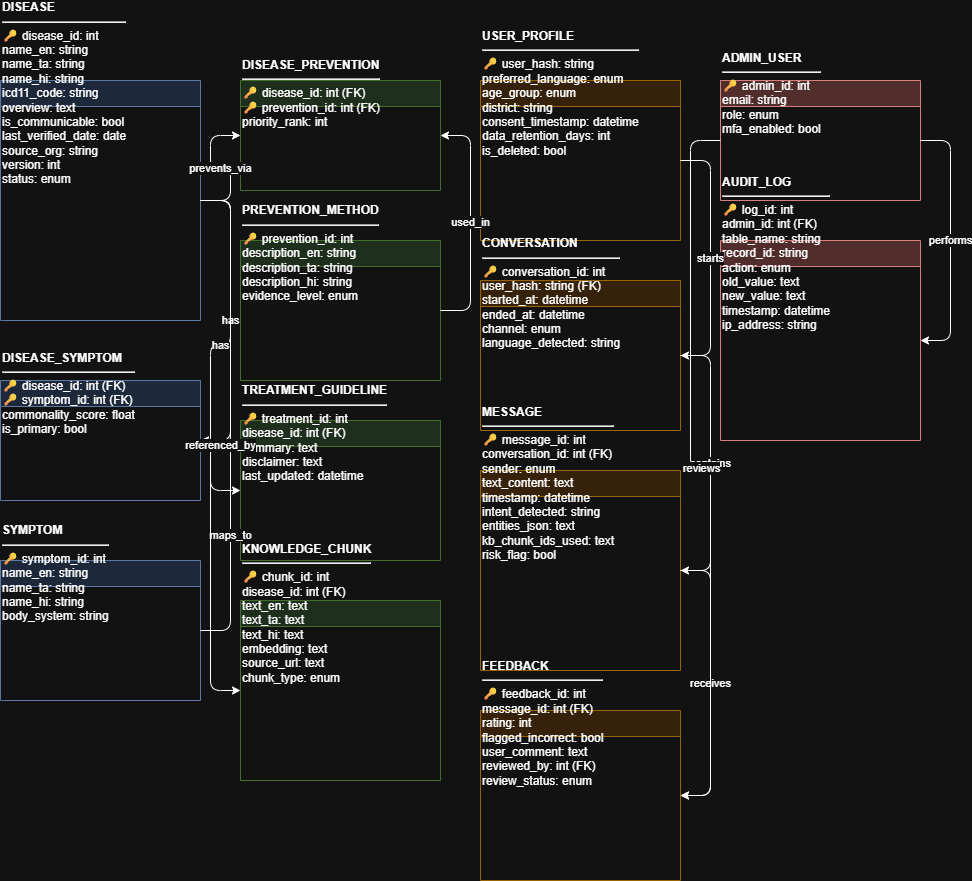

The diagram above was exported from draw.io. Its source (the exported page's mxGraphModel, read from the mxfile embedded in the PNG):
<mxGraphModel dx="1030" dy="1708" grid="1" gridSize="10" guides="1" tooltips="1" connect="1" arrows="1" fold="1" page="1" pageScale="1" pageWidth="850" pageHeight="1100" math="0" shadow="0">
  <root>
    <mxCell id="0" />
    <mxCell id="1" parent="0" />
    <mxCell id="9y1tYIqjEA3j-OsfajQz-1" parent="1" style="swimlane;fontStyle=0;childLayout=poseLayout;startSize=26;horizontal=1;metaEdit=1;fillColor=#dae8fc;strokeColor=#6c8ebf;align=left;html=1;whiteSpace=wrap;" value="&lt;b&gt;DISEASE&lt;/b&gt;&lt;hr&gt;🔑 disease_id: int&lt;br&gt; name_en: string&lt;br&gt; name_ta: string&lt;br&gt; name_hi: string&lt;br&gt; icd11_code: string&lt;br&gt; overview: text&lt;br&gt; is_communicable: bool&lt;br&gt; last_verified_date: date&lt;br&gt; source_org: string&lt;br&gt; version: int&lt;br&gt; status: enum" vertex="1">
      <mxGeometry height="240" width="200" x="20" y="20" as="geometry" />
    </mxCell>
    <mxCell id="9y1tYIqjEA3j-OsfajQz-2" parent="1" style="swimlane;fontStyle=0;childLayout=poseLayout;startSize=26;horizontal=1;metaEdit=1;fillColor=#dae8fc;strokeColor=#6c8ebf;align=left;html=1;whiteSpace=wrap;" value="&lt;b&gt;DISEASE_SYMPTOM&lt;/b&gt;&lt;hr&gt;🔑 disease_id: int (FK)&lt;br&gt;🔑 symptom_id: int (FK)&lt;br&gt; commonality_score: float&lt;br&gt; is_primary: bool" vertex="1">
      <mxGeometry height="120" width="200" x="20" y="320" as="geometry" />
    </mxCell>
    <mxCell id="9y1tYIqjEA3j-OsfajQz-3" parent="1" style="swimlane;fontStyle=0;childLayout=poseLayout;startSize=26;horizontal=1;metaEdit=1;fillColor=#dae8fc;strokeColor=#6c8ebf;align=left;html=1;whiteSpace=wrap;" value="&lt;b&gt;SYMPTOM&lt;/b&gt;&lt;hr&gt;🔑 symptom_id: int&lt;br&gt; name_en: string&lt;br&gt; name_ta: string&lt;br&gt; name_hi: string&lt;br&gt; body_system: string" vertex="1">
      <mxGeometry height="140" width="200" x="20" y="500" as="geometry" />
    </mxCell>
    <mxCell id="9y1tYIqjEA3j-OsfajQz-4" parent="1" style="swimlane;fontStyle=0;childLayout=poseLayout;startSize=26;horizontal=1;metaEdit=1;fillColor=#d5e8d4;strokeColor=#82b366;align=left;html=1;whiteSpace=wrap;" value="&lt;b&gt;DISEASE_PREVENTION&lt;/b&gt;&lt;hr&gt;🔑 disease_id: int (FK)&lt;br&gt;🔑 prevention_id: int (FK)&lt;br&gt; priority_rank: int" vertex="1">
      <mxGeometry height="110" width="200" x="260" y="20" as="geometry" />
    </mxCell>
    <mxCell id="9y1tYIqjEA3j-OsfajQz-5" parent="1" style="swimlane;fontStyle=0;childLayout=poseLayout;startSize=26;horizontal=1;metaEdit=1;fillColor=#d5e8d4;strokeColor=#82b366;align=left;html=1;whiteSpace=wrap;" value="&lt;b&gt;PREVENTION_METHOD&lt;/b&gt;&lt;hr&gt;🔑 prevention_id: int&lt;br&gt; description_en: string&lt;br&gt; description_ta: string&lt;br&gt; description_hi: string&lt;br&gt; evidence_level: enum" vertex="1">
      <mxGeometry height="140" width="200" x="260" y="180" as="geometry" />
    </mxCell>
    <mxCell id="9y1tYIqjEA3j-OsfajQz-6" parent="1" style="swimlane;fontStyle=0;childLayout=poseLayout;startSize=26;horizontal=1;metaEdit=1;fillColor=#d5e8d4;strokeColor=#82b366;align=left;html=1;whiteSpace=wrap;" value="&lt;b&gt;TREATMENT_GUIDELINE&lt;/b&gt;&lt;hr&gt;🔑 treatment_id: int&lt;br&gt; disease_id: int (FK)&lt;br&gt; summary: text&lt;br&gt; disclaimer: text&lt;br&gt; last_updated: datetime" vertex="1">
      <mxGeometry height="140" width="200" x="260" y="360" as="geometry" />
    </mxCell>
    <mxCell id="9y1tYIqjEA3j-OsfajQz-7" parent="1" style="swimlane;fontStyle=0;childLayout=poseLayout;startSize=26;horizontal=1;metaEdit=1;fillColor=#d5e8d4;strokeColor=#82b366;align=left;html=1;whiteSpace=wrap;" value="&lt;b&gt;KNOWLEDGE_CHUNK&lt;/b&gt;&lt;hr&gt;🔑 chunk_id: int&lt;br&gt; disease_id: int (FK)&lt;br&gt; text_en: text&lt;br&gt; text_ta: text&lt;br&gt; text_hi: text&lt;br&gt; embedding: text&lt;br&gt; source_url: text&lt;br&gt; chunk_type: enum" vertex="1">
      <mxGeometry height="180" width="200" x="260" y="540" as="geometry" />
    </mxCell>
    <mxCell id="9y1tYIqjEA3j-OsfajQz-8" parent="1" style="swimlane;fontStyle=0;childLayout=poseLayout;startSize=26;horizontal=1;metaEdit=1;fillColor=#ffe6cc;strokeColor=#d79b00;align=left;html=1;whiteSpace=wrap;" value="&lt;b&gt;USER_PROFILE&lt;/b&gt;&lt;hr&gt;🔑 user_hash: string&lt;br&gt; preferred_language: enum&lt;br&gt; age_group: enum&lt;br&gt; district: string&lt;br&gt; consent_timestamp: datetime&lt;br&gt; data_retention_days: int&lt;br&gt; is_deleted: bool" vertex="1">
      <mxGeometry height="160" width="200" x="500" y="20" as="geometry" />
    </mxCell>
    <mxCell id="9y1tYIqjEA3j-OsfajQz-9" parent="1" style="swimlane;fontStyle=0;childLayout=poseLayout;startSize=26;horizontal=1;metaEdit=1;fillColor=#ffe6cc;strokeColor=#d79b00;align=left;html=1;whiteSpace=wrap;" value="&lt;b&gt;CONVERSATION&lt;/b&gt;&lt;hr&gt;🔑 conversation_id: int&lt;br&gt; user_hash: string (FK)&lt;br&gt; started_at: datetime&lt;br&gt; ended_at: datetime&lt;br&gt; channel: enum&lt;br&gt; language_detected: string" vertex="1">
      <mxGeometry height="150" width="200" x="500" y="220" as="geometry" />
    </mxCell>
    <mxCell id="9y1tYIqjEA3j-OsfajQz-10" parent="1" style="swimlane;fontStyle=0;childLayout=poseLayout;startSize=26;horizontal=1;metaEdit=1;fillColor=#ffe6cc;strokeColor=#d79b00;align=left;html=1;whiteSpace=wrap;" value="&lt;b&gt;MESSAGE&lt;/b&gt;&lt;hr&gt;🔑 message_id: int&lt;br&gt; conversation_id: int (FK)&lt;br&gt; sender: enum&lt;br&gt; text_content: text&lt;br&gt; timestamp: datetime&lt;br&gt; intent_detected: string&lt;br&gt; entities_json: text&lt;br&gt; kb_chunk_ids_used: text&lt;br&gt; risk_flag: bool" vertex="1">
      <mxGeometry height="200" width="200" x="500" y="410" as="geometry" />
    </mxCell>
    <mxCell id="9y1tYIqjEA3j-OsfajQz-11" parent="1" style="swimlane;fontStyle=0;childLayout=poseLayout;startSize=26;horizontal=1;metaEdit=1;fillColor=#ffe6cc;strokeColor=#d79b00;align=left;html=1;whiteSpace=wrap;" value="&lt;b&gt;FEEDBACK&lt;/b&gt;&lt;hr&gt;🔑 feedback_id: int&lt;br&gt; message_id: int (FK)&lt;br&gt; rating: int&lt;br&gt; flagged_incorrect: bool&lt;br&gt; user_comment: text&lt;br&gt; reviewed_by: int (FK)&lt;br&gt; review_status: enum" vertex="1">
      <mxGeometry height="170" width="200" x="500" y="650" as="geometry" />
    </mxCell>
    <mxCell id="9y1tYIqjEA3j-OsfajQz-12" parent="1" style="swimlane;fontStyle=0;childLayout=poseLayout;startSize=26;horizontal=1;metaEdit=1;fillColor=#f8cecc;strokeColor=#b85450;align=left;html=1;whiteSpace=wrap;" value="&lt;b&gt;ADMIN_USER&lt;/b&gt;&lt;hr&gt;🔑 admin_id: int&lt;br&gt; email: string&lt;br&gt; role: enum&lt;br&gt; mfa_enabled: bool" vertex="1">
      <mxGeometry height="120" width="200" x="740" y="20" as="geometry" />
    </mxCell>
    <mxCell id="9y1tYIqjEA3j-OsfajQz-13" parent="1" style="swimlane;fontStyle=0;childLayout=poseLayout;startSize=26;horizontal=1;metaEdit=1;fillColor=#f8cecc;strokeColor=#b85450;align=left;html=1;whiteSpace=wrap;" value="&lt;b&gt;AUDIT_LOG&lt;/b&gt;&lt;hr&gt;🔑 log_id: int&lt;br&gt; admin_id: int (FK)&lt;br&gt; table_name: string&lt;br&gt; record_id: string&lt;br&gt; action: enum&lt;br&gt; old_value: text&lt;br&gt; new_value: text&lt;br&gt; timestamp: datetime&lt;br&gt; ip_address: string" vertex="1">
      <mxGeometry height="200" width="200" x="740" y="180" as="geometry" />
    </mxCell>
    <mxCell id="9y1tYIqjEA3j-OsfajQz-14" edge="1" parent="1" source="9y1tYIqjEA3j-OsfajQz-1" style="edgeStyle=entityRelationEdgeStyle;html=1;rounded=1;endArrow=classic;dependencyArrow=1;" target="9y1tYIqjEA3j-OsfajQz-2" value="has">
      <mxGeometry relative="1" as="geometry" />
    </mxCell>
    <mxCell id="9y1tYIqjEA3j-OsfajQz-15" edge="1" parent="1" source="9y1tYIqjEA3j-OsfajQz-3" style="edgeStyle=entityRelationEdgeStyle;html=1;rounded=1;endArrow=classic;dependencyArrow=1;" target="9y1tYIqjEA3j-OsfajQz-2" value="maps_to">
      <mxGeometry relative="1" as="geometry" />
    </mxCell>
    <mxCell id="9y1tYIqjEA3j-OsfajQz-16" edge="1" parent="1" source="9y1tYIqjEA3j-OsfajQz-1" style="edgeStyle=entityRelationEdgeStyle;html=1;rounded=1;endArrow=classic;dependencyArrow=1;" target="9y1tYIqjEA3j-OsfajQz-6" value="has">
      <mxGeometry relative="1" as="geometry" />
    </mxCell>
    <mxCell id="9y1tYIqjEA3j-OsfajQz-17" edge="1" parent="1" source="9y1tYIqjEA3j-OsfajQz-1" style="edgeStyle=entityRelationEdgeStyle;html=1;rounded=1;endArrow=classic;dependencyArrow=1;" target="9y1tYIqjEA3j-OsfajQz-7" value="referenced_by">
      <mxGeometry relative="1" as="geometry" />
    </mxCell>
    <mxCell id="9y1tYIqjEA3j-OsfajQz-18" edge="1" parent="1" source="9y1tYIqjEA3j-OsfajQz-1" style="edgeStyle=entityRelationEdgeStyle;html=1;rounded=1;endArrow=classic;dependencyArrow=1;" target="9y1tYIqjEA3j-OsfajQz-4" value="prevents_via">
      <mxGeometry relative="1" as="geometry" />
    </mxCell>
    <mxCell id="9y1tYIqjEA3j-OsfajQz-19" edge="1" parent="1" source="9y1tYIqjEA3j-OsfajQz-5" style="edgeStyle=entityRelationEdgeStyle;html=1;rounded=1;endArrow=classic;dependencyArrow=1;" target="9y1tYIqjEA3j-OsfajQz-4" value="used_in">
      <mxGeometry relative="1" as="geometry" />
    </mxCell>
    <mxCell id="9y1tYIqjEA3j-OsfajQz-20" edge="1" parent="1" source="9y1tYIqjEA3j-OsfajQz-8" style="edgeStyle=entityRelationEdgeStyle;html=1;rounded=1;endArrow=classic;dependencyArrow=1;" target="9y1tYIqjEA3j-OsfajQz-9" value="starts">
      <mxGeometry relative="1" as="geometry" />
    </mxCell>
    <mxCell id="9y1tYIqjEA3j-OsfajQz-21" edge="1" parent="1" source="9y1tYIqjEA3j-OsfajQz-9" style="edgeStyle=entityRelationEdgeStyle;html=1;rounded=1;endArrow=classic;dependencyArrow=1;" target="9y1tYIqjEA3j-OsfajQz-10" value="contains">
      <mxGeometry relative="1" as="geometry" />
    </mxCell>
    <mxCell id="9y1tYIqjEA3j-OsfajQz-22" edge="1" parent="1" source="9y1tYIqjEA3j-OsfajQz-10" style="edgeStyle=entityRelationEdgeStyle;html=1;rounded=1;endArrow=classic;dependencyArrow=1;" target="9y1tYIqjEA3j-OsfajQz-11" value="receives">
      <mxGeometry relative="1" as="geometry" />
    </mxCell>
    <mxCell id="9y1tYIqjEA3j-OsfajQz-23" edge="1" parent="1" source="9y1tYIqjEA3j-OsfajQz-12" style="edgeStyle=entityRelationEdgeStyle;html=1;rounded=1;endArrow=classic;dependencyArrow=1;" target="9y1tYIqjEA3j-OsfajQz-13" value="performs">
      <mxGeometry relative="1" as="geometry" />
    </mxCell>
    <mxCell id="9y1tYIqjEA3j-OsfajQz-24" edge="1" parent="1" source="9y1tYIqjEA3j-OsfajQz-12" style="edgeStyle=entityRelationEdgeStyle;html=1;rounded=1;endArrow=classic;dependencyArrow=1;" target="9y1tYIqjEA3j-OsfajQz-11" value="reviews">
      <mxGeometry relative="1" as="geometry" />
    </mxCell>
  </root>
</mxGraphModel>